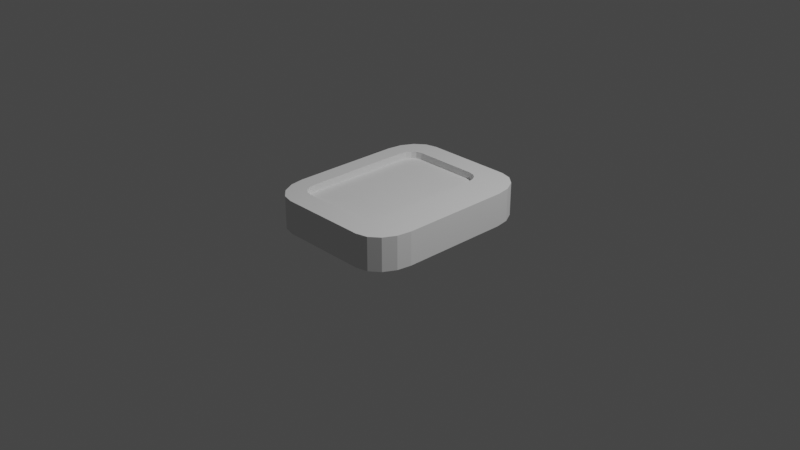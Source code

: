 # Source: Body.blend  (saved by Blender 2.83.19; exported with 4.5.12 LTS)
import bpy
from mathutils import Matrix  # noqa: F401  (used for matrix-valued properties, if any)

bpy.ops.wm.read_factory_settings(use_empty=True)
scene = bpy.context.scene
scene.name = 'Scene'

# ---- collections
col_collection = bpy.data.collections.new('Collection'); scene.collection.children.link(col_collection)

# ---- world
world_world = bpy.data.worlds.new('World'); scene.world = world_world
world_world.use_nodes = True; world_world.node_tree.nodes.clear()
_N = world_world.node_tree.nodes; _L = world_world.node_tree.links
n0 = _N.new('ShaderNodeOutputWorld'); n0.name = 'World Output'; n0.location = (300, 300)
n1 = _N.new('ShaderNodeBackground'); n1.name = 'Background'; n1.location = (10, 300)
n1.inputs[0].default_value = (0.05088, 0.05088, 0.05088, 1.0)
_L.new(n1.outputs[0], n0.inputs[0])
n0.is_active_output = True
world_world.color = (0.05088, 0.05088, 0.05088)
world_world.use_sun_shadow = False
world_world.sun_shadow_jitter_overblur = 0.0

# ---- cameras
cam_camera = bpy.data.cameras.new('Camera')
cam_camera.clip_end = 100.0
cam_camera.ortho_scale = 7.314

# ---- lights
light_light = bpy.data.lights.new('Light', 'POINT')
light_light.transmission_factor = 0.0
light_light.energy = 1000.0
light_light.shadow_soft_size = 0.1
light_light.shadow_maximum_resolution = 0.006
light_light.use_absolute_resolution = True

# ---- meshes
me_plane = bpy.data.meshes.new('Plane')
me_plane.from_pydata([(-0.6, -1.0, 0.0), (-1.0, -0.6, 0.0), (-0.7531, -0.9696, 0.0), (-0.8828, -0.8828, 0.0), (-0.9696, -0.7531, 0.0), (1.0, -0.6, 0.0), (0.6, -1.0, 0.0), (0.9696, -0.7531, 0.0), (0.8828, -0.8828, 0.0), (0.7531, -0.9696, 0.0), (-0.6, 1.0, 0.0), (-1.0, 0.6, 0.0), (-0.7531, 0.9696, 0.0), (-0.8828, 0.8828, 0.0), (-0.9696, 0.7531, 0.0), (0.6, 1.0, 0.0), (1.0, 0.6, 0.0), (0.7531, 0.9696, 0.0), (0.8828, 0.8828, 0.0), (0.9696, 0.7531, 0.0), (-0.577, -0.7669, 0.3575), (-0.7669, -0.577, 0.3575), (-0.6621, -0.75, 0.3575), (-0.7148, -0.7148, 0.3575), (-0.75, -0.6621, 0.3575), (0.4902, -0.577, 0.3575), (0.3004, -0.7669, 0.3575), (0.4733, -0.6621, 0.3575), (0.4381, -0.7148, 0.3575), (0.3855, -0.75, 0.3575), (-0.577, 0.7669, 0.3575), (-0.7669, 0.577, 0.3575), (-0.6621, 0.75, 0.3575), (-0.7148, 0.7148, 0.3575), (-0.75, 0.6621, 0.3575), (0.3004, 0.7669, 0.3575), (0.4902, 0.577, 0.3575), (0.3855, 0.75, 0.3575), (0.4381, 0.7148, 0.3575), (0.4733, 0.6621, 0.3575), (-1.0, 0.6, 0.3575), (-1.0, -0.6, 0.3575), (-0.9696, -0.7531, 0.3575), (-0.8828, -0.8828, 0.3575), (-0.7531, -0.9696, 0.3575), (-0.6, -1.0, 0.3575), (0.6, -1.0, 0.3575), (0.7531, -0.9696, 0.3575), (0.8828, -0.8828, 0.3575), (0.9696, -0.7531, 0.3575), (1.0, -0.6, 0.3575), (1.0, 0.6, 0.3575), (0.9696, 0.7531, 0.3575), (0.8828, 0.8828, 0.3575), (0.7531, 0.9696, 0.3575), (0.6, 1.0, 0.3575), (-0.6, 1.0, 0.3575), (-0.7531, 0.9696, 0.3575), (-0.8828, 0.8828, 0.3575), (-0.9696, 0.7531, 0.3575), (-0.7669, 0.577, 0.3575), (-0.7669, -0.577, 0.3575), (-0.75, -0.6621, 0.3575), (-0.7148, -0.7148, 0.3575), (-0.6621, -0.75, 0.3575), (-0.577, -0.7669, 0.3575), (0.3004, -0.7669, 0.3575), (0.3855, -0.75, 0.3575), (0.4381, -0.7148, 0.3575), (0.4733, -0.6621, 0.3575), (0.4902, -0.577, 0.3575), (0.4902, 0.577, 0.3575), (0.4733, 0.6621, 0.3575), (0.4381, 0.7148, 0.3575), (0.3855, 0.75, 0.3575), (0.3004, 0.7669, 0.3575), (-0.577, 0.7669, 0.3575), (-0.6621, 0.75, 0.3575), (-0.7148, 0.7148, 0.3575), (-0.75, 0.6621, 0.3575), (-0.7669, 0.577, 0.281), (-0.7669, -0.577, 0.281), (-0.75, -0.6621, 0.281), (-0.7148, -0.7148, 0.281), (-0.6621, -0.75, 0.281), (-0.577, -0.7669, 0.281), (0.3004, -0.7669, 0.281), (0.3855, -0.75, 0.281), (0.4381, -0.7148, 0.281), (0.4733, -0.6621, 0.281), (0.4902, -0.577, 0.281), (0.4902, 0.577, 0.281), (0.4733, 0.6621, 0.281), (0.4381, 0.7148, 0.281), (0.3855, 0.75, 0.281), (0.3004, 0.7669, 0.281), (-0.577, 0.7669, 0.281), (-0.6621, 0.75, 0.281), (-0.7148, 0.7148, 0.281), (-0.75, 0.6621, 0.281)], [], [(1, 11, 14, 13, 12, 10, 15, 17, 18, 19, 16, 5, 7, 8, 9, 6, 0, 2, 3, 4), (37, 35, 75, 74), (16, 19, 52, 51), (2, 0, 45, 44), (14, 11, 40, 59), (19, 18, 53, 52), (0, 6, 46, 45), (18, 17, 54, 53), (6, 9, 47, 46), (17, 15, 55, 54), (9, 8, 48, 47), (11, 1, 41, 40), (15, 10, 56, 55), (8, 7, 49, 48), (1, 4, 42, 41), (10, 12, 57, 56), (7, 5, 50, 49), (4, 3, 43, 42), (12, 13, 58, 57), (5, 16, 51, 50), (3, 2, 44, 43), (13, 14, 59, 58), (21, 31, 40, 41), (24, 21, 41, 42), (23, 24, 42, 43), (22, 23, 43, 44), (20, 22, 44, 45), (26, 20, 45, 46), (29, 26, 46, 47), (28, 29, 47, 48), (27, 28, 48, 49), (25, 27, 49, 50), (36, 25, 50, 51), (39, 36, 51, 52), (38, 39, 52, 53), (37, 38, 53, 54), (35, 37, 54, 55), (30, 35, 55, 56), (32, 30, 56, 57), (33, 32, 57, 58), (34, 33, 58, 59), (31, 34, 59, 40), (78, 79, 99, 98), (29, 28, 68, 67), (31, 21, 61, 60), (35, 30, 76, 75), (28, 27, 69, 68), (21, 24, 62, 61), (30, 32, 77, 76), (27, 25, 70, 69), (24, 23, 63, 62), (32, 33, 78, 77), (25, 36, 71, 70), (23, 22, 64, 63), (33, 34, 79, 78), (36, 39, 72, 71), (22, 20, 65, 64), (34, 31, 60, 79), (39, 38, 73, 72), (20, 26, 66, 65), (38, 37, 74, 73), (26, 29, 67, 66), (81, 82, 83, 84, 85, 86, 87, 88, 89, 90, 91, 92, 93, 94, 95, 96, 97, 98, 99, 80), (71, 72, 92, 91), (64, 65, 85, 84), (79, 60, 80, 99), (72, 73, 93, 92), (65, 66, 86, 85), (73, 74, 94, 93), (66, 67, 87, 86), (74, 75, 95, 94), (67, 68, 88, 87), (60, 61, 81, 80), (75, 76, 96, 95), (68, 69, 89, 88), (61, 62, 82, 81), (76, 77, 97, 96), (69, 70, 90, 89), (62, 63, 83, 82), (77, 78, 98, 97), (70, 71, 91, 90), (63, 64, 84, 83)])
_uv = me_plane.uv_layers.new(name='UVMap')
_uv.uv.foreach_set('vector', [0.0, 0.2, 0.0, 0.8, 0.01522, 0.8765, 0.05858, 0.9414, 0.1235, 0.9848, 0.2, 1.0, 0.8, 1.0, 0.8765, 0.9848, 0.9414, 0.9414, 0.9848, 0.8765, 1.0, 0.8, 1.0, 0.2, 0.9848, 0.1235, 0.9414, 0.05858, 0.8765, 0.01522, 0.8, 0.0, 0.2, 0.0, 0.1235, 0.01522, 0.05858, 0.05858, 0.01522, 0.1235, 0.8311, 0.875, 0.7885, 0.8835, 0.7885, 0.8835, 0.8311, 0.875, 1.0, 0.8, 0.9848, 0.8765, 0.9848, 0.8765, 1.0, 0.8, 0.1235, 0.01522, 0.2, 0.0, 0.2, 0.0, 0.1235, 0.01522, 0.01522, 0.8765, 0.0, 0.8, 0.0, 0.8, 0.01522, 0.8765, 0.9848, 0.8765, 0.9414, 0.9414, 0.9414, 0.9414, 0.9848, 0.8765, 0.2, 0.0, 0.8, 0.0, 0.8, 0.0, 0.2, 0.0, 0.9414, 0.9414, 0.8765, 0.9848, 0.8765, 0.9848, 0.9414, 0.9414, 0.8, 0.0, 0.8765, 0.01522, 0.8765, 0.01522, 0.8, 0.0, 0.8765, 0.9848, 0.8, 1.0, 0.8, 1.0, 0.8765, 0.9848, 0.8765, 0.01522, 0.9414, 0.05858, 0.9414, 0.05858, 0.8765, 0.01522, 0.0, 0.8, 0.0, 0.2, 0.0, 0.2, 0.0, 0.8, 0.8, 1.0, 0.2, 1.0, 0.2, 1.0, 0.8, 1.0, 0.9414, 0.05858, 0.9848, 0.1235, 0.9848, 0.1235, 0.9414, 0.05858, 0.0, 0.2, 0.01522, 0.1235, 0.01522, 0.1235, 0.0, 0.2, 0.2, 1.0, 0.1235, 0.9848, 0.1235, 0.9848, 0.2, 1.0, 0.9848, 0.1235, 1.0, 0.2, 1.0, 0.2, 0.9848, 0.1235, 0.01522, 0.1235, 0.05858, 0.05858, 0.05858, 0.05858, 0.01522, 0.1235, 0.1235, 0.9848, 0.05858, 0.9414, 0.05858, 0.9414, 0.1235, 0.9848, 1.0, 0.2, 1.0, 0.8, 1.0, 0.8, 1.0, 0.2, 0.05858, 0.05858, 0.1235, 0.01522, 0.1235, 0.01522, 0.05858, 0.05858, 0.05858, 0.9414, 0.01522, 0.8765, 0.01522, 0.8765, 0.05858, 0.9414, 0.1165, 0.2115, 0.1165, 0.7885, 0.0, 0.8, 0.0, 0.2, 0.125, 0.1689, 0.1165, 0.2115, 0.0, 0.2, 0.01522, 0.1235, 0.1426, 0.1426, 0.125, 0.1689, 0.01522, 0.1235, 0.05858, 0.05858, 0.1689, 0.125, 0.1426, 0.1426, 0.05858, 0.05858, 0.1235, 0.01522, 0.2115, 0.1165, 0.1689, 0.125, 0.1235, 0.01522, 0.2, 0.0, 0.7885, 0.1165, 0.2115, 0.1165, 0.2, 0.0, 0.8, 0.0, 0.8311, 0.125, 0.7885, 0.1165, 0.8, 0.0, 0.8765, 0.01522, 0.8574, 0.1426, 0.8311, 0.125, 0.8765, 0.01522, 0.9414, 0.05858, 0.875, 0.1689, 0.8574, 0.1426, 0.9414, 0.05858, 0.9848, 0.1235, 0.8835, 0.2115, 0.875, 0.1689, 0.9848, 0.1235, 1.0, 0.2, 0.8835, 0.7885, 0.8835, 0.2115, 1.0, 0.2, 1.0, 0.8, 0.875, 0.8311, 0.8835, 0.7885, 1.0, 0.8, 0.9848, 0.8765, 0.8574, 0.8574, 0.875, 0.8311, 0.9848, 0.8765, 0.9414, 0.9414, 0.8311, 0.875, 0.8574, 0.8574, 0.9414, 0.9414, 0.8765, 0.9848, 0.7885, 0.8835, 0.8311, 0.875, 0.8765, 0.9848, 0.8, 1.0, 0.2115, 0.8835, 0.7885, 0.8835, 0.8, 1.0, 0.2, 1.0, 0.1689, 0.875, 0.2115, 0.8835, 0.2, 1.0, 0.1235, 0.9848, 0.1426, 0.8574, 0.1689, 0.875, 0.1235, 0.9848, 0.05858, 0.9414, 0.125, 0.8311, 0.1426, 0.8574, 0.05858, 0.9414, 0.01522, 0.8765, 0.1165, 0.7885, 0.125, 0.8311, 0.01522, 0.8765, 0.0, 0.8, 0.1426, 0.8574, 0.125, 0.8311, 0.125, 0.8311, 0.1426, 0.8574, 0.8311, 0.125, 0.8574, 0.1426, 0.8574, 0.1426, 0.8311, 0.125, 0.1165, 0.7885, 0.1165, 0.2115, 0.1165, 0.2115, 0.1165, 0.7885, 0.7885, 0.8835, 0.2115, 0.8835, 0.2115, 0.8835, 0.7885, 0.8835, 0.8574, 0.1426, 0.875, 0.1689, 0.875, 0.1689, 0.8574, 0.1426, 0.1165, 0.2115, 0.125, 0.1689, 0.125, 0.1689, 0.1165, 0.2115, 0.2115, 0.8835, 0.1689, 0.875, 0.1689, 0.875, 0.2115, 0.8835, 0.875, 0.1689, 0.8835, 0.2115, 0.8835, 0.2115, 0.875, 0.1689, 0.125, 0.1689, 0.1426, 0.1426, 0.1426, 0.1426, 0.125, 0.1689, 0.1689, 0.875, 0.1426, 0.8574, 0.1426, 0.8574, 0.1689, 0.875, 0.8835, 0.2115, 0.8835, 0.7885, 0.8835, 0.7885, 0.8835, 0.2115, 0.1426, 0.1426, 0.1689, 0.125, 0.1689, 0.125, 0.1426, 0.1426, 0.1426, 0.8574, 0.125, 0.8311, 0.125, 0.8311, 0.1426, 0.8574, 0.8835, 0.7885, 0.875, 0.8311, 0.875, 0.8311, 0.8835, 0.7885, 0.1689, 0.125, 0.2115, 0.1165, 0.2115, 0.1165, 0.1689, 0.125, 0.125, 0.8311, 0.1165, 0.7885, 0.1165, 0.7885, 0.125, 0.8311, 0.875, 0.8311, 0.8574, 0.8574, 0.8574, 0.8574, 0.875, 0.8311, 0.2115, 0.1165, 0.7885, 0.1165, 0.7885, 0.1165, 0.2115, 0.1165, 0.8574, 0.8574, 0.8311, 0.875, 0.8311, 0.875, 0.8574, 0.8574, 0.7885, 0.1165, 0.8311, 0.125, 0.8311, 0.125, 0.7885, 0.1165, 0.1165, 0.2115, 0.125, 0.1689, 0.1426, 0.1426, 0.1689, 0.125, 0.2115, 0.1165, 0.7885, 0.1165, 0.8311, 0.125, 0.8574, 0.1426, 0.875, 0.1689, 0.8835, 0.2115, 0.8835, 0.7885, 0.875, 0.8311, 0.8574, 0.8574, 0.8311, 0.875, 0.7885, 0.8835, 0.2115, 0.8835, 0.1689, 0.875, 0.1426, 0.8574, 0.125, 0.8311, 0.1165, 0.7885, 0.8835, 0.7885, 0.875, 0.8311, 0.875, 0.8311, 0.8835, 0.7885, 0.1689, 0.125, 0.2115, 0.1165, 0.2115, 0.1165, 0.1689, 0.125, 0.125, 0.8311, 0.1165, 0.7885, 0.1165, 0.7885, 0.125, 0.8311, 0.875, 0.8311, 0.8574, 0.8574, 0.8574, 0.8574, 0.875, 0.8311, 0.2115, 0.1165, 0.7885, 0.1165, 0.7885, 0.1165, 0.2115, 0.1165, 0.8574, 0.8574, 0.8311, 0.875, 0.8311, 0.875, 0.8574, 0.8574, 0.7885, 0.1165, 0.8311, 0.125, 0.8311, 0.125, 0.7885, 0.1165, 0.8311, 0.875, 0.7885, 0.8835, 0.7885, 0.8835, 0.8311, 0.875, 0.8311, 0.125, 0.8574, 0.1426, 0.8574, 0.1426, 0.8311, 0.125, 0.1165, 0.7885, 0.1165, 0.2115, 0.1165, 0.2115, 0.1165, 0.7885, 0.7885, 0.8835, 0.2115, 0.8835, 0.2115, 0.8835, 0.7885, 0.8835, 0.8574, 0.1426, 0.875, 0.1689, 0.875, 0.1689, 0.8574, 0.1426, 0.1165, 0.2115, 0.125, 0.1689, 0.125, 0.1689, 0.1165, 0.2115, 0.2115, 0.8835, 0.1689, 0.875, 0.1689, 0.875, 0.2115, 0.8835, 0.875, 0.1689, 0.8835, 0.2115, 0.8835, 0.2115, 0.875, 0.1689, 0.125, 0.1689, 0.1426, 0.1426, 0.1426, 0.1426, 0.125, 0.1689, 0.1689, 0.875, 0.1426, 0.8574, 0.1426, 0.8574, 0.1689, 0.875, 0.8835, 0.2115, 0.8835, 0.7885, 0.8835, 0.7885, 0.8835, 0.2115, 0.1426, 0.1426, 0.1689, 0.125, 0.1689, 0.125, 0.1426, 0.1426])
me_plane.use_remesh_fix_poles = True
me_plane.use_remesh_preserve_attributes = False
me_plane.use_mirror_vertex_groups = False
me_plane.update()

# ---- objects
ob_light = bpy.data.objects.new('Light', light_light)
ob_camera = bpy.data.objects.new('Camera', cam_camera)
ob_plane = bpy.data.objects.new('Plane', me_plane)

# ---- transforms, parenting, visibility, modifiers, constraints
ob_light.location = (4.076, 1.005, 5.904)
ob_light.rotation_euler = (0.6503, 0.05522, 1.866)
ob_light.lock_rotations_4d = False
ob_light.empty_display_type = 'ARROWS'
ob_light.color = (0.0, 0.0, 0.0, 0.0)
ob_light.lineart.crease_threshold = 0.0
ob_camera.location = (7.359, -6.926, 4.958)
ob_camera.rotation_euler = (1.109, 0.0, 0.8149)
ob_camera.lock_rotations_4d = False
ob_camera.empty_display_type = 'ARROWS'
ob_camera.color = (0.0, 0.0, 0.0, 0.0)
ob_camera.display_type = 'WIRE'
ob_camera.lineart.crease_threshold = 0.0
ob_plane.location = (0.0, 0.0, 0.0)
ob_plane.scale = (0.8, 1.0, 1.0)
ob_plane.lineart.crease_threshold = 0.0

# ---- collection membership
col_collection.objects.link(ob_light)
col_collection.objects.link(ob_camera)
col_collection.objects.link(ob_plane)

# ---- scene / render settings (as saved in the file)
scene.camera = ob_camera
scene.frame_start = 1; scene.frame_end = 250; scene.frame_set(1)
scene.render.engine = 'BLENDER_EEVEE_NEXT'
scene.cycles.use_denoising = False
scene.cycles.samples = 128
scene.cycles.sampling_pattern = 'TABULATED_SOBOL'
scene.cycles.use_adaptive_sampling = False
scene.cycles.use_light_tree = False
scene.view_settings.view_transform = 'Filmic'
bpy.context.view_layer.update()
